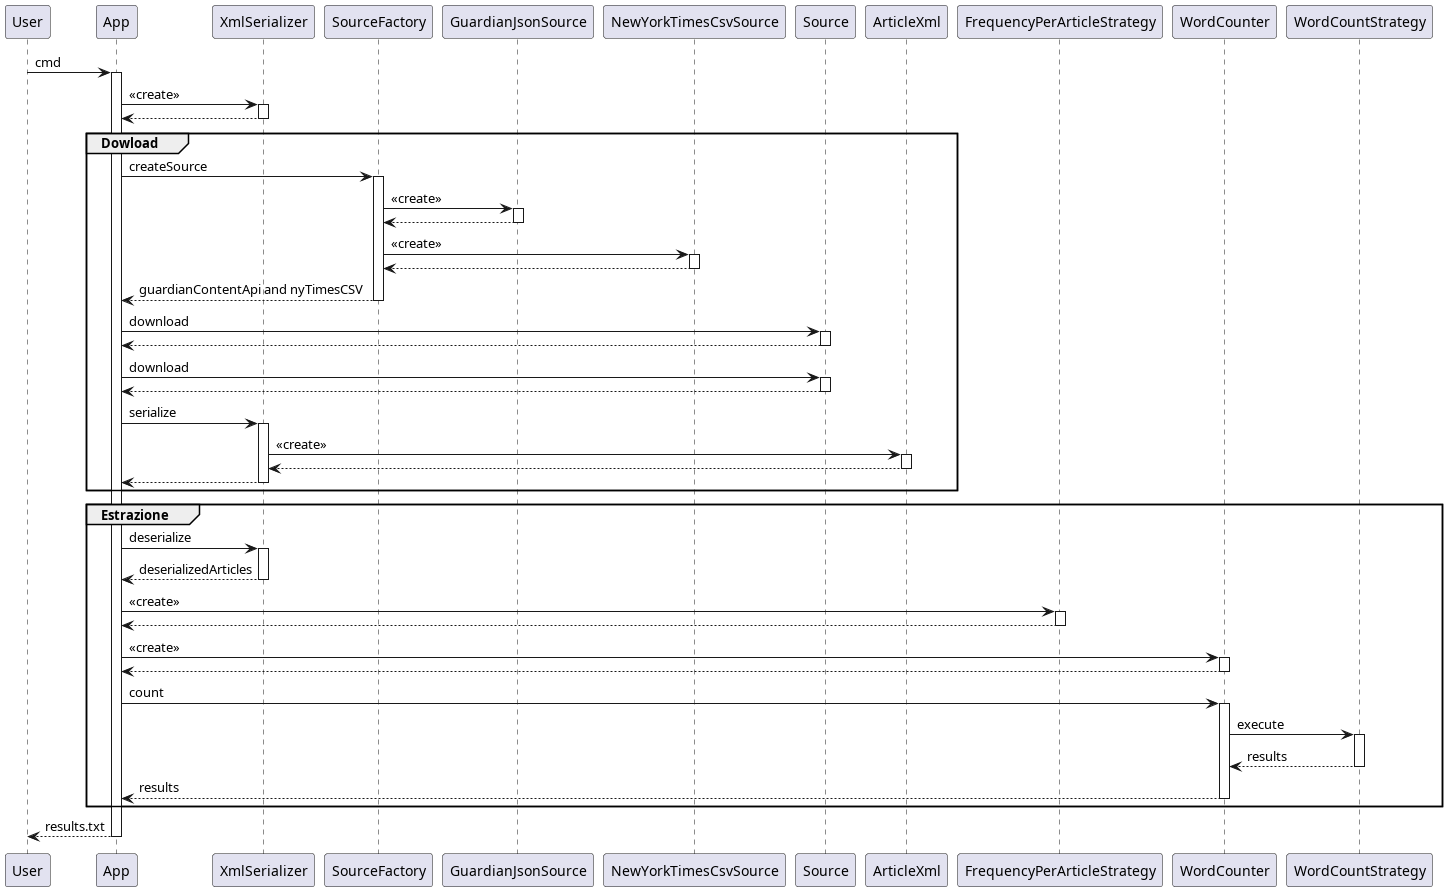

The diagram above was rendered by PlantUML. Its source (embedded in the PNG):
@startuml

participant User 

User -> App : cmd
activate App
App -> XmlSerializer : <<create>>
activate XmlSerializer
XmlSerializer --> App
deactivate XmlSerializer


group Dowload
App -> SourceFactory : createSource
activate SourceFactory
SourceFactory -> GuardianJsonSource : <<create>>
activate GuardianJsonSource
GuardianJsonSource --> SourceFactory
deactivate GuardianJsonSource
SourceFactory -> NewYorkTimesCsvSource : <<create>> 
activate NewYorkTimesCsvSource
NewYorkTimesCsvSource --> SourceFactory
deactivate NewYorkTimesCsvSource
SourceFactory --> App : guardianContentApi and nyTimesCSV
deactivate SourceFactory
App -> Source : download
activate Source
Source --> App
deactivate Source
App -> Source : download
activate Source
Source --> App
deactivate Source
App -> XmlSerializer : serialize
activate XmlSerializer
XmlSerializer -> ArticleXml : <<create>>
activate ArticleXml
ArticleXml --> XmlSerializer
deactivate ArticleXml
XmlSerializer --> App
deactivate XmlSerializer
end


group Estrazione
App -> XmlSerializer : deserialize
activate XmlSerializer
XmlSerializer --> App : deserializedArticles
deactivate XmlSerializer
App -> FrequencyPerArticleStrategy : <<create>> 
activate FrequencyPerArticleStrategy
FrequencyPerArticleStrategy --> App
deactivate FrequencyPerArticleStrategy
App -> WordCounter : <<create>>
activate WordCounter
WordCounter --> App
deactivate WordCounter
App -> WordCounter : count
activate WordCounter
WordCounter -> WordCountStrategy : execute
activate WordCountStrategy
WordCountStrategy --> WordCounter : results
deactivate WordCountStrategy
WordCounter --> App : results
deactivate WordCounter
end

return results.txt

@enduml